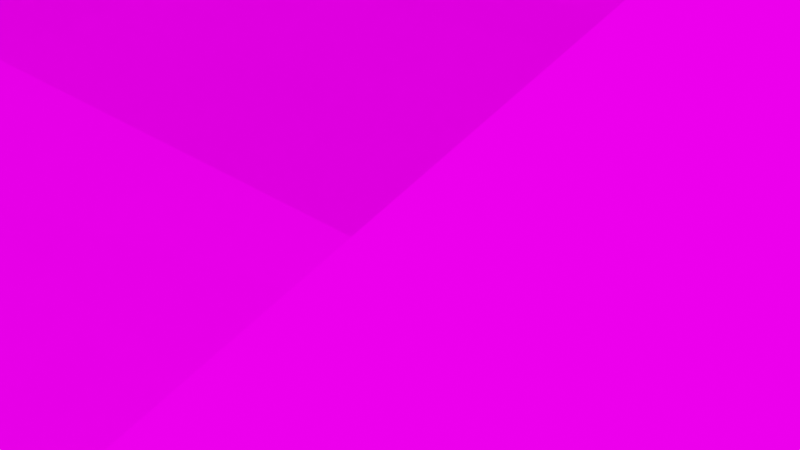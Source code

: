 # Source: slope.blend  (saved by Blender 2.93.21; exported with 4.5.12 LTS)
import bpy
from mathutils import Matrix  # noqa: F401  (used for matrix-valued properties, if any)

bpy.ops.wm.read_factory_settings(use_empty=True)
scene = bpy.context.scene
scene.name = 'Scene'

# ---- collections
col_collection = bpy.data.collections.new('Collection'); scene.collection.children.link(col_collection)

# ---- images (referenced by path relative to the original .blend; pixels are not part of the script)
import os
ASSET_DIR = os.environ.get("B2B_ASSET_DIR", "")  # directory of the original .blend (textures are referenced by path, not embedded)
HERE = os.path.dirname(os.path.abspath(__file__))  # packed textures are extracted next to this script under _unpacked/

def load_image(name, relpath, width, height, colorspace="sRGB"):
    """Load a texture the original file referenced (path relative to the .blend, or extracted next to this script)."""
    p = next((c for c in (os.path.join(HERE, relpath), os.path.join(ASSET_DIR, relpath)) if relpath and os.path.exists(c)), "")
    if p:
        img = bpy.data.images.load(p, check_existing=True)
        img.name = name
    else:  # same state as the original file: an image datablock whose file is absent (Cycles renders it pink)
        img = bpy.data.images.new(name, width, height)
        img.source = "FILE"
        img.filepath = "//" + (relpath or name)
    img.colorspace_settings.name = colorspace
    return img
img_darkwood_jpg = load_image('darkWood.jpg', 'darkWood.jpg', 1024, 1024, 'sRGB')
img_darkwoodnormalmap_jpg = load_image('darkWoodNormalMap.jpg', 'darkWoodUnwrapped.png', 1024, 1024, 'sRGB')

# ---- materials (node trees are filled in below, after node groups)
mat_material_001 = bpy.data.materials.new('Material.001')
mat_material_001.alpha_threshold = 0.0
mat_material_001.use_transparent_shadow = False
mat_material_001.line_color = (0.0, 0.0, 0.0, 1.0)

# ---- material node trees
mat_material_001.use_nodes = True; mat_material_001.node_tree.nodes.clear()
_N = mat_material_001.node_tree.nodes; _L = mat_material_001.node_tree.links
n0 = _N.new('ShaderNodeTexCoord'); n0.name = 'Texture Coordinate'; n0.location = (-1077, 130)
n1 = _N.new('ShaderNodeMapping'); n1.name = 'Mapping'; n1.location = (-769, 121)
n1.width = 240
n2 = _N.new('ShaderNodeBsdfPrincipled'); n2.name = 'Principled BSDF'; n2.location = (134, 184)
n2.distribution = 'GGX'
n2.subsurface_method = 'BURLEY'
n2.inputs[2].default_value = 1.0
n2.inputs[3].default_value = 1.45
n2.inputs[13].default_value = 0.0
n2.inputs[27].default_value = (0.0, 0.0, 0.0, 1.0)
n2.inputs[28].default_value = 1.0
n3 = _N.new('ShaderNodeOutputMaterial'); n3.name = 'Material Output'; n3.location = (883, 57)
n4 = _N.new('ShaderNodeTexImage'); n4.name = 'Image Texture'; n4.location = (-345, 279)
n4.image = img_darkwood_jpg
n4.interpolation = 'Closest'
n5 = _N.new('ShaderNodeTexImage'); n5.name = 'Image Texture.001'; n5.location = (-362, -66)
n5.image = img_darkwoodnormalmap_jpg
n5.interpolation = 'Closest'
_L.new(n4.outputs[0], n2.inputs[0])
_L.new(n0.outputs[2], n1.inputs[0])
_L.new(n1.outputs[0], n4.inputs[0])
_L.new(n5.outputs[0], n2.inputs[5])
_L.new(n2.outputs[0], n3.inputs[0])
n3.is_active_output = True

# ---- world
world_world = bpy.data.worlds.new('World'); scene.world = world_world
world_world.use_nodes = True; world_world.node_tree.nodes.clear()
_N = world_world.node_tree.nodes; _L = world_world.node_tree.links
n0 = _N.new('ShaderNodeOutputWorld'); n0.name = 'World Output'; n0.location = (300, 300)
n1 = _N.new('ShaderNodeBackground'); n1.name = 'Background'; n1.location = (10, 300)
n1.inputs[0].default_value = (0.05088, 0.05088, 0.05088, 1.0)
_L.new(n1.outputs[0], n0.inputs[0])
n0.is_active_output = True
world_world.color = (0.05088, 0.05088, 0.05088)
world_world.use_sun_shadow = False
world_world.sun_shadow_jitter_overblur = 0.0

# ---- cameras
cam_camera = bpy.data.cameras.new('Camera')
cam_camera.clip_end = 100.0
cam_camera.ortho_scale = 7.314

# ---- lights
light_light = bpy.data.lights.new('Light', 'SUN')
light_light.transmission_factor = 0.0
light_light.angle = 0.1993
light_light.shadow_soft_size = 0.1
light_light.shadow_cascade_max_distance = 1000.0

# ---- meshes
me_cube = bpy.data.meshes.new('Cube')
me_cube.from_pydata([(4.0, 8.0, 6.0), (4.0, 8.0, 0.0), (4.0, -8.0, 0.0), (-4.0, 8.0, 6.0), (-4.0, 8.0, 0.0), (-4.0, -8.0, 0.0), (40.0, 8.0, 6.0), (40.0, 8.0, 0.0), (40.0, -8.0, 0.0), (-40.0, 8.0, 6.0), (-40.0, 8.0, 0.0), (-40.0, -8.0, 0.0)], [], [(0, 2, 5, 3), (5, 4, 3), (4, 5, 2, 1), (1, 2, 0), (4, 1, 0, 3), (6, 9, 11, 8), (11, 9, 10), (10, 7, 8, 11), (7, 6, 8), (10, 9, 6, 7)])
_uv = me_cube.uv_layers.new(name='UVMap')
_uv.uv.foreach_set('vector', [0.0, 0.0, 1.0, 0.0, 1.0, 1.0, 0.0, 1.0, 0.0, 0.0, 1.0, 0.0, 1.0, 1.0, 0.0, 0.0, 1.0, 0.0, 1.0, 1.0, 0.0, 1.0, 0.0, 0.0, 1.0, 0.0, 1.0, 1.0, 0.0, 0.0, 1.0, 0.0, 1.0, 1.0, 0.0, 1.0, 0.0, 0.0, 1.0, 0.0, 1.0, 1.0, 0.0, 1.0, 0.0, 0.0, 1.0, 0.0, 1.0, 1.0, 0.0, 0.0, 1.0, 0.0, 1.0, 1.0, 0.0, 1.0, 0.0, 0.0, 1.0, 0.0, 1.0, 1.0, 0.0, 0.0, 1.0, 0.0, 1.0, 1.0, 0.0, 1.0])
me_cube.materials.append(mat_material_001)
me_cube.use_remesh_preserve_volume = False
me_cube.use_remesh_preserve_attributes = False
me_cube.use_mirror_vertex_groups = False
me_cube.update()

# ---- objects
ob_cube = bpy.data.objects.new('Cube', me_cube)
ob_light = bpy.data.objects.new('Light', light_light)
ob_camera = bpy.data.objects.new('Camera', cam_camera)

# ---- transforms, parenting, visibility, modifiers, constraints
ob_cube.location = (-1.679, 0.04187, -0.424)
ob_cube.lock_rotations_4d = False
ob_cube.empty_display_type = 'ARROWS'
ob_cube.lineart.crease_threshold = 0.0
ob_light.location = (1.703, -2.534, 6.17)
ob_light.rotation_euler = (0.6503, 0.05522, 1.866)
ob_light.lock_rotations_4d = False
ob_light.empty_display_type = 'ARROWS'
ob_light.color = (0.0, 0.0, 0.0, 0.0)
ob_light.lineart.crease_threshold = 0.0
ob_camera.location = (7.359, -6.926, 4.958)
ob_camera.rotation_euler = (1.109, 0.0, 0.8149)
ob_camera.lock_rotations_4d = False
ob_camera.empty_display_type = 'ARROWS'
ob_camera.color = (0.0, 0.0, 0.0, 0.0)
ob_camera.display_type = 'WIRE'
ob_camera.lineart.crease_threshold = 0.0

# ---- collection membership
col_collection.objects.link(ob_cube)
col_collection.objects.link(ob_light)
col_collection.objects.link(ob_camera)

# ---- scene / render settings (as saved in the file)
scene.camera = ob_camera
scene.frame_start = 1; scene.frame_end = 250; scene.frame_set(1)
scene.render.engine = 'BLENDER_EEVEE_NEXT'
scene.cycles.use_denoising = False
scene.cycles.samples = 128
scene.cycles.sampling_pattern = 'TABULATED_SOBOL'
scene.cycles.use_adaptive_sampling = False
scene.cycles.use_light_tree = False
scene.view_settings.view_transform = 'Filmic'
bpy.context.view_layer.update()
